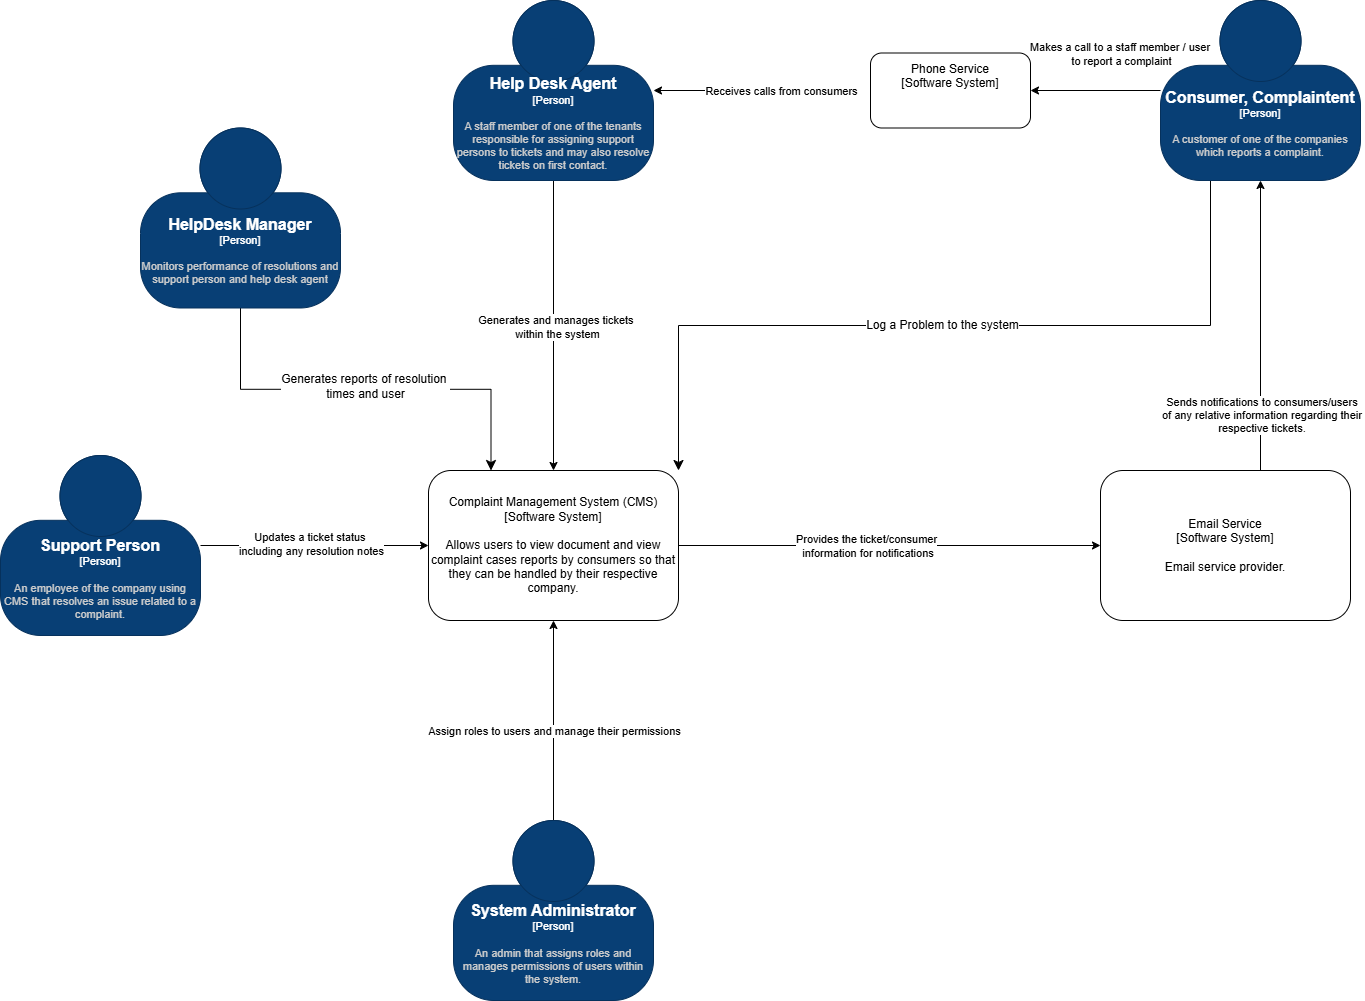

The diagram above was exported from draw.io. Its source (the exported page's mxGraphModel, read from the mxfile embedded in the PNG):
<mxGraphModel dx="2279" dy="656" grid="1" gridSize="10" guides="1" tooltips="1" connect="1" arrows="1" fold="1" page="1" pageScale="1" pageWidth="827" pageHeight="1169" math="0" shadow="0">
  <root>
    <mxCell id="0" />
    <mxCell id="1" parent="0" />
    <mxCell id="xMGN7pVzyZbF6fk4kW2v-7" edge="1" parent="1" source="xMGN7pVzyZbF6fk4kW2v-1" style="edgeStyle=orthogonalEdgeStyle;rounded=0;orthogonalLoop=1;jettySize=auto;html=1;entryX=1;entryY=0.5;entryDx=0;entryDy=0;movable=1;resizable=1;rotatable=1;deletable=1;editable=1;locked=0;connectable=1;" target="xMGN7pVzyZbF6fk4kW2v-4">
      <mxGeometry relative="1" as="geometry" />
    </mxCell>
    <mxCell id="xMGN7pVzyZbF6fk4kW2v-8" connectable="0" parent="xMGN7pVzyZbF6fk4kW2v-7" style="edgeLabel;html=1;align=center;verticalAlign=middle;resizable=1;points=[];movable=1;rotatable=1;deletable=1;editable=1;locked=0;connectable=1;" value="Makes a call to a staff member / user&amp;nbsp;&lt;div&gt;to report a complaint&lt;/div&gt;" vertex="1">
      <mxGeometry relative="1" x="-0.1192" as="geometry">
        <mxPoint x="17" y="-37" as="offset" />
      </mxGeometry>
    </mxCell>
    <mxCell id="Mmb557suDLbXunVjaM3I-1" edge="1" parent="1" source="xMGN7pVzyZbF6fk4kW2v-1" style="edgeStyle=orthogonalEdgeStyle;rounded=0;orthogonalLoop=1;jettySize=auto;html=1;exitX=0.25;exitY=1;exitDx=0;exitDy=0;exitPerimeter=0;entryX=1;entryY=0;entryDx=0;entryDy=0;fontSize=12;startSize=8;endSize=8;" target="xMGN7pVzyZbF6fk4kW2v-2">
      <mxGeometry relative="1" as="geometry" />
    </mxCell>
    <mxCell id="Mmb557suDLbXunVjaM3I-2" connectable="0" parent="Mmb557suDLbXunVjaM3I-1" style="edgeLabel;html=1;align=center;verticalAlign=middle;resizable=0;points=[];fontSize=12;" value="Log a Problem to the system" vertex="1">
      <mxGeometry relative="1" x="0.0094" y="-1" as="geometry">
        <mxPoint x="1" as="offset" />
      </mxGeometry>
    </mxCell>
    <object c4Name="Consumer, Complaintent" c4Type="Person" c4Description="A customer of one of the companies which reports a complaint." label="&lt;font style=&quot;font-size: 16px&quot;&gt;&lt;b&gt;%c4Name%&lt;/b&gt;&lt;/font&gt;&lt;div&gt;[%c4Type%]&lt;/div&gt;&lt;br&gt;&lt;div&gt;&lt;font style=&quot;font-size: 11px&quot;&gt;&lt;font color=&quot;#cccccc&quot;&gt;%c4Description%&lt;/font&gt;&lt;/div&gt;" placeholders="1" id="xMGN7pVzyZbF6fk4kW2v-1">
      <mxCell parent="1" style="html=1;fontSize=11;dashed=0;whiteSpace=wrap;fillColor=#083F75;strokeColor=#06315C;fontColor=#ffffff;shape=mxgraph.c4.person2;align=center;metaEdit=1;points=[[0.5,0,0],[1,0.5,0],[1,0.75,0],[0.75,1,0],[0.5,1,0],[0.25,1,0],[0,0.75,0],[0,0.5,0]];resizable=1;movable=1;rotatable=1;deletable=1;editable=1;locked=0;connectable=1;" vertex="1">
        <mxGeometry height="180" width="200" x="600" y="10" as="geometry" />
      </mxCell>
    </object>
    <mxCell id="xMGN7pVzyZbF6fk4kW2v-18" edge="1" parent="1" source="xMGN7pVzyZbF6fk4kW2v-2" style="edgeStyle=orthogonalEdgeStyle;rounded=0;orthogonalLoop=1;jettySize=auto;html=1;exitX=1;exitY=0.5;exitDx=0;exitDy=0;entryX=0;entryY=0.5;entryDx=0;entryDy=0;" target="xMGN7pVzyZbF6fk4kW2v-3">
      <mxGeometry relative="1" as="geometry" />
    </mxCell>
    <mxCell id="5TWnXkLBehuvL077Pz3o-2" connectable="0" parent="xMGN7pVzyZbF6fk4kW2v-18" style="edgeLabel;html=1;align=center;verticalAlign=middle;resizable=0;points=[];" value="Provides the ticket/consumer&lt;div&gt;&amp;nbsp;information for notifications&lt;/div&gt;" vertex="1">
      <mxGeometry relative="1" x="-0.2894" y="-2" as="geometry">
        <mxPoint x="37" y="-2" as="offset" />
      </mxGeometry>
    </mxCell>
    <mxCell id="xMGN7pVzyZbF6fk4kW2v-2" parent="1" style="rounded=1;whiteSpace=wrap;html=1;" value="Complaint Management System (CMS)&lt;div&gt;[Software System]&lt;/div&gt;&lt;div&gt;&lt;br&gt;&lt;/div&gt;&lt;div&gt;Allows users to view document and view complaint cases reports by consumers so that they can be handled by their respective company.&lt;/div&gt;" vertex="1">
      <mxGeometry height="150" width="250" x="-132" y="480" as="geometry" />
    </mxCell>
    <mxCell id="xMGN7pVzyZbF6fk4kW2v-3" parent="1" style="rounded=1;whiteSpace=wrap;html=1;" value="Email Service&lt;br&gt;&lt;div&gt;[Software System]&lt;/div&gt;&lt;div&gt;&lt;br&gt;&lt;/div&gt;&lt;div&gt;Email service provider.&lt;/div&gt;" vertex="1">
      <mxGeometry height="150" width="250" x="540" y="480" as="geometry" />
    </mxCell>
    <mxCell id="xMGN7pVzyZbF6fk4kW2v-4" parent="1" style="rounded=1;whiteSpace=wrap;html=1;movable=1;resizable=1;rotatable=1;deletable=1;editable=1;locked=0;connectable=1;" value="Phone Service&lt;br&gt;&lt;div&gt;[Software System]&lt;/div&gt;&lt;div&gt;&lt;br&gt;&lt;/div&gt;&lt;div&gt;&lt;br&gt;&lt;/div&gt;" vertex="1">
      <mxGeometry height="75" width="160" x="310" y="62.5" as="geometry" />
    </mxCell>
    <mxCell id="xMGN7pVzyZbF6fk4kW2v-12" edge="1" parent="1" source="xMGN7pVzyZbF6fk4kW2v-5" style="edgeStyle=orthogonalEdgeStyle;rounded=0;orthogonalLoop=1;jettySize=auto;html=1;exitX=0.5;exitY=1;exitDx=0;exitDy=0;exitPerimeter=0;entryX=0.5;entryY=0;entryDx=0;entryDy=0;movable=1;resizable=1;rotatable=1;deletable=1;editable=1;locked=0;connectable=1;" target="xMGN7pVzyZbF6fk4kW2v-2">
      <mxGeometry relative="1" as="geometry" />
    </mxCell>
    <mxCell id="xMGN7pVzyZbF6fk4kW2v-13" connectable="0" parent="xMGN7pVzyZbF6fk4kW2v-12" style="edgeLabel;html=1;align=center;verticalAlign=middle;resizable=1;points=[];movable=1;rotatable=1;deletable=1;editable=1;locked=0;connectable=1;" value="Generates and manages tickets&amp;nbsp;&lt;div&gt;within the system&lt;/div&gt;" vertex="1">
      <mxGeometry relative="1" x="0.0082" y="3" as="geometry">
        <mxPoint as="offset" />
      </mxGeometry>
    </mxCell>
    <object c4Name="Help Desk Agent" c4Type="Person" c4Description="A staff member of one of the tenants responsible for assigning support persons to tickets and may also resolve tickets on first contact." label="&lt;font style=&quot;font-size: 16px&quot;&gt;&lt;b&gt;%c4Name%&lt;/b&gt;&lt;/font&gt;&lt;div&gt;[%c4Type%]&lt;/div&gt;&lt;br&gt;&lt;div&gt;&lt;font style=&quot;font-size: 11px&quot;&gt;&lt;font color=&quot;#cccccc&quot;&gt;%c4Description%&lt;/font&gt;&lt;/div&gt;" placeholders="1" id="xMGN7pVzyZbF6fk4kW2v-5">
      <mxCell parent="1" style="html=1;fontSize=11;dashed=0;whiteSpace=wrap;fillColor=#083F75;strokeColor=#06315C;fontColor=#ffffff;shape=mxgraph.c4.person2;align=center;metaEdit=1;points=[[0.5,0,0],[1,0.5,0],[1,0.75,0],[0.75,1,0],[0.5,1,0],[0.25,1,0],[0,0.75,0],[0,0.5,0]];resizable=1;movable=1;rotatable=1;deletable=1;editable=1;locked=0;connectable=1;" vertex="1">
        <mxGeometry height="180" width="200" x="-107" y="10" as="geometry" />
      </mxCell>
    </object>
    <mxCell id="xMGN7pVzyZbF6fk4kW2v-10" edge="1" parent="1" style="edgeStyle=orthogonalEdgeStyle;rounded=0;orthogonalLoop=1;jettySize=auto;html=1;exitX=0;exitY=0.5;exitDx=0;exitDy=0;entryX=1;entryY=0.5;entryDx=0;entryDy=0;entryPerimeter=0;movable=1;resizable=1;rotatable=1;deletable=1;editable=1;locked=0;connectable=1;" target="xMGN7pVzyZbF6fk4kW2v-5">
      <mxGeometry relative="1" as="geometry">
        <mxPoint x="162.99999999999955" y="100" as="sourcePoint" />
      </mxGeometry>
    </mxCell>
    <mxCell id="xMGN7pVzyZbF6fk4kW2v-11" connectable="0" parent="xMGN7pVzyZbF6fk4kW2v-10" style="edgeLabel;html=1;align=center;verticalAlign=middle;resizable=1;points=[];movable=1;rotatable=1;deletable=1;editable=1;locked=0;connectable=1;" value="Receives calls from consumers" vertex="1">
      <mxGeometry relative="1" x="0.0593" y="-2" as="geometry">
        <mxPoint x="95" y="2" as="offset" />
      </mxGeometry>
    </mxCell>
    <mxCell id="xMGN7pVzyZbF6fk4kW2v-17" edge="1" parent="1" source="xMGN7pVzyZbF6fk4kW2v-14" style="edgeStyle=orthogonalEdgeStyle;rounded=0;orthogonalLoop=1;jettySize=auto;html=1;exitX=0.5;exitY=0;exitDx=0;exitDy=0;exitPerimeter=0;entryX=0.5;entryY=1;entryDx=0;entryDy=0;" target="xMGN7pVzyZbF6fk4kW2v-2">
      <mxGeometry relative="1" as="geometry" />
    </mxCell>
    <mxCell id="5TWnXkLBehuvL077Pz3o-1" connectable="0" parent="xMGN7pVzyZbF6fk4kW2v-17" style="edgeLabel;html=1;align=center;verticalAlign=middle;resizable=0;points=[];" value="Assign roles to users and manage their permissions" vertex="1">
      <mxGeometry relative="1" x="-0.1024" as="geometry">
        <mxPoint as="offset" />
      </mxGeometry>
    </mxCell>
    <object c4Name="System Administrator" c4Type="Person" c4Description="An admin that assigns roles and manages permissions of users within the system." label="&lt;font style=&quot;font-size: 16px&quot;&gt;&lt;b&gt;%c4Name%&lt;/b&gt;&lt;/font&gt;&lt;div&gt;[%c4Type%]&lt;/div&gt;&lt;br&gt;&lt;div&gt;&lt;font style=&quot;font-size: 11px&quot;&gt;&lt;font color=&quot;#cccccc&quot;&gt;%c4Description%&lt;/font&gt;&lt;/div&gt;" placeholders="1" id="xMGN7pVzyZbF6fk4kW2v-14">
      <mxCell parent="1" style="html=1;fontSize=11;dashed=0;whiteSpace=wrap;fillColor=#083F75;strokeColor=#06315C;fontColor=#ffffff;shape=mxgraph.c4.person2;align=center;metaEdit=1;points=[[0.5,0,0],[1,0.5,0],[1,0.75,0],[0.75,1,0],[0.5,1,0],[0.25,1,0],[0,0.75,0],[0,0.5,0]];resizable=0;" vertex="1">
        <mxGeometry height="180" width="200" x="-107" y="830" as="geometry" />
      </mxCell>
    </object>
    <mxCell id="xMGN7pVzyZbF6fk4kW2v-19" edge="1" parent="1" source="xMGN7pVzyZbF6fk4kW2v-3" style="edgeStyle=orthogonalEdgeStyle;rounded=0;orthogonalLoop=1;jettySize=auto;html=1;exitX=0.75;exitY=0;exitDx=0;exitDy=0;entryX=0.5;entryY=1;entryDx=0;entryDy=0;entryPerimeter=0;movable=1;resizable=1;rotatable=1;deletable=1;editable=1;locked=0;connectable=1;" target="xMGN7pVzyZbF6fk4kW2v-1">
      <mxGeometry relative="1" as="geometry">
        <Array as="points">
          <mxPoint x="700" y="480" />
          <mxPoint x="700" y="190" />
        </Array>
      </mxGeometry>
    </mxCell>
    <mxCell id="xMGN7pVzyZbF6fk4kW2v-20" connectable="0" parent="xMGN7pVzyZbF6fk4kW2v-19" style="edgeLabel;html=1;align=center;verticalAlign=middle;resizable=1;points=[];movable=1;rotatable=1;deletable=1;editable=1;locked=0;connectable=1;" value="Sends notifications to consumers/users&amp;nbsp;&lt;div&gt;of any&amp;nbsp;&lt;span style=&quot;background-color: light-dark(#ffffff, var(--ge-dark-color, #121212)); color: light-dark(rgb(0, 0, 0), rgb(255, 255, 255));&quot;&gt;relative information regarding their&amp;nbsp;&lt;/span&gt;&lt;/div&gt;&lt;div&gt;&lt;span style=&quot;background-color: light-dark(#ffffff, var(--ge-dark-color, #121212)); color: light-dark(rgb(0, 0, 0), rgb(255, 255, 255));&quot;&gt;respective tickets.&amp;nbsp;&lt;/span&gt;&lt;/div&gt;" vertex="1">
      <mxGeometry relative="1" x="-0.3604" y="1" as="geometry">
        <mxPoint x="3" y="19" as="offset" />
      </mxGeometry>
    </mxCell>
    <mxCell id="xMGN7pVzyZbF6fk4kW2v-24" edge="1" parent="1" source="xMGN7pVzyZbF6fk4kW2v-23" style="edgeStyle=orthogonalEdgeStyle;rounded=0;orthogonalLoop=1;jettySize=auto;html=1;entryX=0;entryY=0.5;entryDx=0;entryDy=0;" target="xMGN7pVzyZbF6fk4kW2v-2">
      <mxGeometry relative="1" as="geometry" />
    </mxCell>
    <mxCell id="xMGN7pVzyZbF6fk4kW2v-25" connectable="0" parent="xMGN7pVzyZbF6fk4kW2v-24" style="edgeLabel;html=1;align=center;verticalAlign=middle;resizable=0;points=[];" value="Updates a ticket status&amp;nbsp;&lt;div&gt;including any resolution notes&lt;/div&gt;" vertex="1">
      <mxGeometry relative="1" x="-0.0325" y="2" as="geometry">
        <mxPoint as="offset" />
      </mxGeometry>
    </mxCell>
    <object c4Name="Support Person" c4Type="Person" c4Description="An employee of the company using CMS that resolves an issue related to a complaint." label="&lt;font style=&quot;font-size: 16px&quot;&gt;&lt;b&gt;%c4Name%&lt;/b&gt;&lt;/font&gt;&lt;div&gt;[%c4Type%]&lt;/div&gt;&lt;br&gt;&lt;div&gt;&lt;font style=&quot;font-size: 11px&quot;&gt;&lt;font color=&quot;#cccccc&quot;&gt;%c4Description%&lt;/font&gt;&lt;/div&gt;" placeholders="1" id="xMGN7pVzyZbF6fk4kW2v-23">
      <mxCell parent="1" style="html=1;fontSize=11;dashed=0;whiteSpace=wrap;fillColor=#083F75;strokeColor=#06315C;fontColor=#ffffff;shape=mxgraph.c4.person2;align=center;metaEdit=1;points=[[0.5,0,0],[1,0.5,0],[1,0.75,0],[0.75,1,0],[0.5,1,0],[0.25,1,0],[0,0.75,0],[0,0.5,0]];resizable=0;" vertex="1">
        <mxGeometry height="180" width="200" x="-560" y="465" as="geometry" />
      </mxCell>
    </object>
    <mxCell id="Mmb557suDLbXunVjaM3I-4" edge="1" parent="1" source="Mmb557suDLbXunVjaM3I-3" style="edgeStyle=orthogonalEdgeStyle;rounded=0;orthogonalLoop=1;jettySize=auto;html=1;exitX=0.5;exitY=1;exitDx=0;exitDy=0;exitPerimeter=0;entryX=0.25;entryY=0;entryDx=0;entryDy=0;fontSize=12;startSize=8;endSize=8;" target="xMGN7pVzyZbF6fk4kW2v-2">
      <mxGeometry relative="1" as="geometry" />
    </mxCell>
    <mxCell id="Mmb557suDLbXunVjaM3I-5" connectable="0" parent="Mmb557suDLbXunVjaM3I-4" style="edgeLabel;html=1;align=center;verticalAlign=middle;resizable=0;points=[];fontSize=12;" value="Generates reports of resolution&amp;nbsp;&lt;div&gt;times and user&lt;/div&gt;" vertex="1">
      <mxGeometry relative="1" x="-0.0025" y="3" as="geometry">
        <mxPoint as="offset" />
      </mxGeometry>
    </mxCell>
    <object placeholders="1" c4Name="HelpDesk Manager" c4Type="Person" c4Description="Monitors performance of resolutions and support person and help desk agent" label="&lt;font style=&quot;font-size: 16px&quot;&gt;&lt;b&gt;%c4Name%&lt;/b&gt;&lt;/font&gt;&lt;div&gt;[%c4Type%]&lt;/div&gt;&lt;br&gt;&lt;div&gt;&lt;font style=&quot;font-size: 11px&quot;&gt;&lt;font color=&quot;#cccccc&quot;&gt;%c4Description%&lt;/font&gt;&lt;/div&gt;" id="Mmb557suDLbXunVjaM3I-3">
      <mxCell parent="1" style="html=1;fontSize=11;dashed=0;whiteSpace=wrap;fillColor=#083F75;strokeColor=#06315C;fontColor=#ffffff;shape=mxgraph.c4.person2;align=center;metaEdit=1;points=[[0.5,0,0],[1,0.5,0],[1,0.75,0],[0.75,1,0],[0.5,1,0],[0.25,1,0],[0,0.75,0],[0,0.5,0]];resizable=0;" vertex="1">
        <mxGeometry height="180" width="200" x="-420" y="137.5" as="geometry" />
      </mxCell>
    </object>
  </root>
</mxGraphModel>